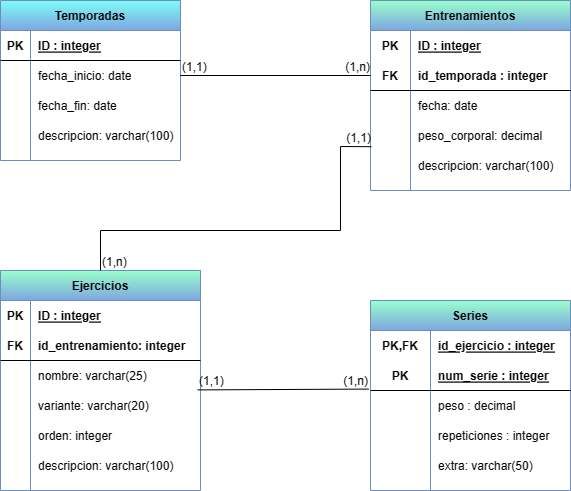

The diagram above was exported from draw.io. Its source (the exported page's mxGraphModel, read from the mxfile embedded in the PNG):
<mxGraphModel dx="992" dy="617" grid="1" gridSize="10" guides="1" tooltips="1" connect="1" arrows="1" fold="1" page="1" pageScale="1" pageWidth="827" pageHeight="1169" math="0" shadow="0">
  <root>
    <mxCell id="0" />
    <mxCell id="1" parent="0" />
    <mxCell id="gfh0Y4m1lg1BYqqL2Ov4-1" value="Temporadas" style="shape=table;startSize=30;container=1;collapsible=1;childLayout=tableLayout;fixedRows=1;rowLines=0;fontStyle=1;align=center;resizeLast=1;strokeColor=#6c8ebf;gradientColor=#7ea6e0;fillColor=#7EFCF8;" vertex="1" parent="1">
      <mxGeometry x="90" y="50" width="180" height="160" as="geometry" />
    </mxCell>
    <mxCell id="gfh0Y4m1lg1BYqqL2Ov4-2" value="" style="shape=partialRectangle;collapsible=0;dropTarget=0;pointerEvents=0;fillColor=none;top=0;left=0;bottom=1;right=0;points=[[0,0.5],[1,0.5]];portConstraint=eastwest;" vertex="1" parent="gfh0Y4m1lg1BYqqL2Ov4-1">
      <mxGeometry y="30" width="180" height="30" as="geometry" />
    </mxCell>
    <mxCell id="gfh0Y4m1lg1BYqqL2Ov4-3" value="PK" style="shape=partialRectangle;connectable=0;fillColor=none;top=0;left=0;bottom=0;right=0;fontStyle=1;overflow=hidden;" vertex="1" parent="gfh0Y4m1lg1BYqqL2Ov4-2">
      <mxGeometry width="30" height="30" as="geometry" />
    </mxCell>
    <mxCell id="gfh0Y4m1lg1BYqqL2Ov4-4" value="ID : integer" style="shape=partialRectangle;connectable=0;fillColor=none;top=0;left=0;bottom=0;right=0;align=left;spacingLeft=6;fontStyle=5;overflow=hidden;" vertex="1" parent="gfh0Y4m1lg1BYqqL2Ov4-2">
      <mxGeometry x="30" width="150" height="30" as="geometry" />
    </mxCell>
    <mxCell id="gfh0Y4m1lg1BYqqL2Ov4-5" value="" style="shape=partialRectangle;collapsible=0;dropTarget=0;pointerEvents=0;fillColor=none;top=0;left=0;bottom=0;right=0;points=[[0,0.5],[1,0.5]];portConstraint=eastwest;" vertex="1" parent="gfh0Y4m1lg1BYqqL2Ov4-1">
      <mxGeometry y="60" width="180" height="30" as="geometry" />
    </mxCell>
    <mxCell id="gfh0Y4m1lg1BYqqL2Ov4-6" value="" style="shape=partialRectangle;connectable=0;fillColor=none;top=0;left=0;bottom=0;right=0;editable=1;overflow=hidden;" vertex="1" parent="gfh0Y4m1lg1BYqqL2Ov4-5">
      <mxGeometry width="30" height="30" as="geometry" />
    </mxCell>
    <mxCell id="gfh0Y4m1lg1BYqqL2Ov4-7" value="fecha_inicio: date" style="shape=partialRectangle;connectable=0;fillColor=none;top=0;left=0;bottom=0;right=0;align=left;spacingLeft=6;overflow=hidden;" vertex="1" parent="gfh0Y4m1lg1BYqqL2Ov4-5">
      <mxGeometry x="30" width="150" height="30" as="geometry" />
    </mxCell>
    <mxCell id="gfh0Y4m1lg1BYqqL2Ov4-8" value="" style="shape=partialRectangle;collapsible=0;dropTarget=0;pointerEvents=0;fillColor=none;top=0;left=0;bottom=0;right=0;points=[[0,0.5],[1,0.5]];portConstraint=eastwest;" vertex="1" parent="gfh0Y4m1lg1BYqqL2Ov4-1">
      <mxGeometry y="90" width="180" height="30" as="geometry" />
    </mxCell>
    <mxCell id="gfh0Y4m1lg1BYqqL2Ov4-9" value="" style="shape=partialRectangle;connectable=0;fillColor=none;top=0;left=0;bottom=0;right=0;editable=1;overflow=hidden;" vertex="1" parent="gfh0Y4m1lg1BYqqL2Ov4-8">
      <mxGeometry width="30" height="30" as="geometry" />
    </mxCell>
    <mxCell id="gfh0Y4m1lg1BYqqL2Ov4-10" value="fecha_fin: date" style="shape=partialRectangle;connectable=0;fillColor=none;top=0;left=0;bottom=0;right=0;align=left;spacingLeft=6;overflow=hidden;" vertex="1" parent="gfh0Y4m1lg1BYqqL2Ov4-8">
      <mxGeometry x="30" width="150" height="30" as="geometry" />
    </mxCell>
    <mxCell id="gfh0Y4m1lg1BYqqL2Ov4-11" value="" style="shape=partialRectangle;collapsible=0;dropTarget=0;pointerEvents=0;fillColor=none;top=0;left=0;bottom=0;right=0;points=[[0,0.5],[1,0.5]];portConstraint=eastwest;" vertex="1" parent="gfh0Y4m1lg1BYqqL2Ov4-1">
      <mxGeometry y="120" width="180" height="30" as="geometry" />
    </mxCell>
    <mxCell id="gfh0Y4m1lg1BYqqL2Ov4-12" value="" style="shape=partialRectangle;connectable=0;fillColor=none;top=0;left=0;bottom=0;right=0;editable=1;overflow=hidden;" vertex="1" parent="gfh0Y4m1lg1BYqqL2Ov4-11">
      <mxGeometry width="30" height="30" as="geometry" />
    </mxCell>
    <mxCell id="gfh0Y4m1lg1BYqqL2Ov4-13" value="descripcion: varchar(100)" style="shape=partialRectangle;connectable=0;fillColor=none;top=0;left=0;bottom=0;right=0;align=left;spacingLeft=6;overflow=hidden;" vertex="1" parent="gfh0Y4m1lg1BYqqL2Ov4-11">
      <mxGeometry x="30" width="150" height="30" as="geometry" />
    </mxCell>
    <mxCell id="gfh0Y4m1lg1BYqqL2Ov4-26" value="Entrenamientos" style="shape=table;startSize=30;container=1;collapsible=1;childLayout=tableLayout;fixedRows=1;rowLines=0;fontStyle=1;align=center;resizeLast=1;gradientColor=#7ea6e0;fillColor=#99FFCC;strokeColor=#6c8ebf;" vertex="1" parent="1">
      <mxGeometry x="460" y="50" width="200" height="190" as="geometry" />
    </mxCell>
    <mxCell id="gfh0Y4m1lg1BYqqL2Ov4-27" value="" style="shape=partialRectangle;collapsible=0;dropTarget=0;pointerEvents=0;fillColor=none;top=0;left=0;bottom=0;right=0;points=[[0,0.5],[1,0.5]];portConstraint=eastwest;" vertex="1" parent="gfh0Y4m1lg1BYqqL2Ov4-26">
      <mxGeometry y="30" width="200" height="30" as="geometry" />
    </mxCell>
    <mxCell id="gfh0Y4m1lg1BYqqL2Ov4-28" value="PK" style="shape=partialRectangle;connectable=0;fillColor=none;top=0;left=0;bottom=0;right=0;fontStyle=1;overflow=hidden;" vertex="1" parent="gfh0Y4m1lg1BYqqL2Ov4-27">
      <mxGeometry width="40" height="30" as="geometry" />
    </mxCell>
    <mxCell id="gfh0Y4m1lg1BYqqL2Ov4-29" value="ID : integer" style="shape=partialRectangle;connectable=0;fillColor=none;top=0;left=0;bottom=0;right=0;align=left;spacingLeft=6;fontStyle=5;overflow=hidden;" vertex="1" parent="gfh0Y4m1lg1BYqqL2Ov4-27">
      <mxGeometry x="40" width="160" height="30" as="geometry" />
    </mxCell>
    <mxCell id="gfh0Y4m1lg1BYqqL2Ov4-30" value="" style="shape=partialRectangle;collapsible=0;dropTarget=0;pointerEvents=0;fillColor=none;top=0;left=0;bottom=1;right=0;points=[[0,0.5],[1,0.5]];portConstraint=eastwest;" vertex="1" parent="gfh0Y4m1lg1BYqqL2Ov4-26">
      <mxGeometry y="60" width="200" height="30" as="geometry" />
    </mxCell>
    <mxCell id="gfh0Y4m1lg1BYqqL2Ov4-31" value="FK" style="shape=partialRectangle;connectable=0;fillColor=none;top=0;left=0;bottom=0;right=0;fontStyle=1;overflow=hidden;" vertex="1" parent="gfh0Y4m1lg1BYqqL2Ov4-30">
      <mxGeometry width="40" height="30" as="geometry" />
    </mxCell>
    <mxCell id="gfh0Y4m1lg1BYqqL2Ov4-32" value="id_temporada : integer" style="shape=partialRectangle;connectable=0;fillColor=none;top=0;left=0;bottom=0;right=0;align=left;spacingLeft=6;fontStyle=1;overflow=hidden;" vertex="1" parent="gfh0Y4m1lg1BYqqL2Ov4-30">
      <mxGeometry x="40" width="160" height="30" as="geometry" />
    </mxCell>
    <mxCell id="gfh0Y4m1lg1BYqqL2Ov4-33" value="" style="shape=partialRectangle;collapsible=0;dropTarget=0;pointerEvents=0;fillColor=none;top=0;left=0;bottom=0;right=0;points=[[0,0.5],[1,0.5]];portConstraint=eastwest;" vertex="1" parent="gfh0Y4m1lg1BYqqL2Ov4-26">
      <mxGeometry y="90" width="200" height="30" as="geometry" />
    </mxCell>
    <mxCell id="gfh0Y4m1lg1BYqqL2Ov4-34" value="" style="shape=partialRectangle;connectable=0;fillColor=none;top=0;left=0;bottom=0;right=0;editable=1;overflow=hidden;" vertex="1" parent="gfh0Y4m1lg1BYqqL2Ov4-33">
      <mxGeometry width="40" height="30" as="geometry" />
    </mxCell>
    <mxCell id="gfh0Y4m1lg1BYqqL2Ov4-35" value="fecha: date" style="shape=partialRectangle;connectable=0;fillColor=none;top=0;left=0;bottom=0;right=0;align=left;spacingLeft=6;overflow=hidden;" vertex="1" parent="gfh0Y4m1lg1BYqqL2Ov4-33">
      <mxGeometry x="40" width="160" height="30" as="geometry" />
    </mxCell>
    <mxCell id="gfh0Y4m1lg1BYqqL2Ov4-36" value="" style="shape=partialRectangle;collapsible=0;dropTarget=0;pointerEvents=0;fillColor=none;top=0;left=0;bottom=0;right=0;points=[[0,0.5],[1,0.5]];portConstraint=eastwest;" vertex="1" parent="gfh0Y4m1lg1BYqqL2Ov4-26">
      <mxGeometry y="120" width="200" height="30" as="geometry" />
    </mxCell>
    <mxCell id="gfh0Y4m1lg1BYqqL2Ov4-37" value="" style="shape=partialRectangle;connectable=0;fillColor=none;top=0;left=0;bottom=0;right=0;editable=1;overflow=hidden;" vertex="1" parent="gfh0Y4m1lg1BYqqL2Ov4-36">
      <mxGeometry width="40" height="30" as="geometry" />
    </mxCell>
    <mxCell id="gfh0Y4m1lg1BYqqL2Ov4-38" value="peso_corporal: decimal" style="shape=partialRectangle;connectable=0;fillColor=none;top=0;left=0;bottom=0;right=0;align=left;spacingLeft=6;overflow=hidden;" vertex="1" parent="gfh0Y4m1lg1BYqqL2Ov4-36">
      <mxGeometry x="40" width="160" height="30" as="geometry" />
    </mxCell>
    <mxCell id="gfh0Y4m1lg1BYqqL2Ov4-51" value="" style="shape=partialRectangle;collapsible=0;dropTarget=0;pointerEvents=0;fillColor=none;top=0;left=0;bottom=0;right=0;points=[[0,0.5],[1,0.5]];portConstraint=eastwest;" vertex="1" parent="gfh0Y4m1lg1BYqqL2Ov4-26">
      <mxGeometry y="150" width="200" height="30" as="geometry" />
    </mxCell>
    <mxCell id="gfh0Y4m1lg1BYqqL2Ov4-52" value="" style="shape=partialRectangle;connectable=0;fillColor=none;top=0;left=0;bottom=0;right=0;editable=1;overflow=hidden;" vertex="1" parent="gfh0Y4m1lg1BYqqL2Ov4-51">
      <mxGeometry width="40" height="30" as="geometry" />
    </mxCell>
    <mxCell id="gfh0Y4m1lg1BYqqL2Ov4-53" value="descripcion: varchar(100)" style="shape=partialRectangle;connectable=0;fillColor=none;top=0;left=0;bottom=0;right=0;align=left;spacingLeft=6;overflow=hidden;" vertex="1" parent="gfh0Y4m1lg1BYqqL2Ov4-51">
      <mxGeometry x="40" width="160" height="30" as="geometry" />
    </mxCell>
    <mxCell id="gfh0Y4m1lg1BYqqL2Ov4-67" value="Ejercicios" style="shape=table;startSize=30;container=1;collapsible=1;childLayout=tableLayout;fixedRows=1;rowLines=0;fontStyle=1;align=center;resizeLast=1;gradientColor=#7ea6e0;fillColor=#99FFCC;strokeColor=#6c8ebf;" vertex="1" parent="1">
      <mxGeometry x="90" y="320" width="200" height="220" as="geometry" />
    </mxCell>
    <mxCell id="gfh0Y4m1lg1BYqqL2Ov4-68" value="" style="shape=partialRectangle;collapsible=0;dropTarget=0;pointerEvents=0;fillColor=none;top=0;left=0;bottom=0;right=0;points=[[0,0.5],[1,0.5]];portConstraint=eastwest;" vertex="1" parent="gfh0Y4m1lg1BYqqL2Ov4-67">
      <mxGeometry y="30" width="200" height="30" as="geometry" />
    </mxCell>
    <mxCell id="gfh0Y4m1lg1BYqqL2Ov4-69" value="PK" style="shape=partialRectangle;connectable=0;fillColor=none;top=0;left=0;bottom=0;right=0;fontStyle=1;overflow=hidden;" vertex="1" parent="gfh0Y4m1lg1BYqqL2Ov4-68">
      <mxGeometry width="30" height="30" as="geometry" />
    </mxCell>
    <mxCell id="gfh0Y4m1lg1BYqqL2Ov4-70" value="ID : integer" style="shape=partialRectangle;connectable=0;fillColor=none;top=0;left=0;bottom=0;right=0;align=left;spacingLeft=6;fontStyle=5;overflow=hidden;" vertex="1" parent="gfh0Y4m1lg1BYqqL2Ov4-68">
      <mxGeometry x="30" width="170" height="30" as="geometry" />
    </mxCell>
    <mxCell id="gfh0Y4m1lg1BYqqL2Ov4-71" value="" style="shape=partialRectangle;collapsible=0;dropTarget=0;pointerEvents=0;fillColor=none;top=0;left=0;bottom=1;right=0;points=[[0,0.5],[1,0.5]];portConstraint=eastwest;" vertex="1" parent="gfh0Y4m1lg1BYqqL2Ov4-67">
      <mxGeometry y="60" width="200" height="30" as="geometry" />
    </mxCell>
    <mxCell id="gfh0Y4m1lg1BYqqL2Ov4-72" value="FK" style="shape=partialRectangle;connectable=0;fillColor=none;top=0;left=0;bottom=0;right=0;fontStyle=1;overflow=hidden;" vertex="1" parent="gfh0Y4m1lg1BYqqL2Ov4-71">
      <mxGeometry width="30" height="30" as="geometry" />
    </mxCell>
    <mxCell id="gfh0Y4m1lg1BYqqL2Ov4-73" value="id_entrenamiento: integer" style="shape=partialRectangle;connectable=0;fillColor=none;top=0;left=0;bottom=0;right=0;align=left;spacingLeft=6;fontStyle=1;overflow=hidden;" vertex="1" parent="gfh0Y4m1lg1BYqqL2Ov4-71">
      <mxGeometry x="30" width="170" height="30" as="geometry" />
    </mxCell>
    <mxCell id="gfh0Y4m1lg1BYqqL2Ov4-74" value="" style="shape=partialRectangle;collapsible=0;dropTarget=0;pointerEvents=0;fillColor=none;top=0;left=0;bottom=0;right=0;points=[[0,0.5],[1,0.5]];portConstraint=eastwest;" vertex="1" parent="gfh0Y4m1lg1BYqqL2Ov4-67">
      <mxGeometry y="90" width="200" height="30" as="geometry" />
    </mxCell>
    <mxCell id="gfh0Y4m1lg1BYqqL2Ov4-75" value="" style="shape=partialRectangle;connectable=0;fillColor=none;top=0;left=0;bottom=0;right=0;editable=1;overflow=hidden;" vertex="1" parent="gfh0Y4m1lg1BYqqL2Ov4-74">
      <mxGeometry width="30" height="30" as="geometry" />
    </mxCell>
    <mxCell id="gfh0Y4m1lg1BYqqL2Ov4-76" value="nombre: varchar(25)" style="shape=partialRectangle;connectable=0;fillColor=none;top=0;left=0;bottom=0;right=0;align=left;spacingLeft=6;overflow=hidden;" vertex="1" parent="gfh0Y4m1lg1BYqqL2Ov4-74">
      <mxGeometry x="30" width="170" height="30" as="geometry" />
    </mxCell>
    <mxCell id="gfh0Y4m1lg1BYqqL2Ov4-77" value="" style="shape=partialRectangle;collapsible=0;dropTarget=0;pointerEvents=0;fillColor=none;top=0;left=0;bottom=0;right=0;points=[[0,0.5],[1,0.5]];portConstraint=eastwest;" vertex="1" parent="gfh0Y4m1lg1BYqqL2Ov4-67">
      <mxGeometry y="120" width="200" height="30" as="geometry" />
    </mxCell>
    <mxCell id="gfh0Y4m1lg1BYqqL2Ov4-78" value="" style="shape=partialRectangle;connectable=0;fillColor=none;top=0;left=0;bottom=0;right=0;editable=1;overflow=hidden;" vertex="1" parent="gfh0Y4m1lg1BYqqL2Ov4-77">
      <mxGeometry width="30" height="30" as="geometry" />
    </mxCell>
    <mxCell id="gfh0Y4m1lg1BYqqL2Ov4-79" value="variante: varchar(20)" style="shape=partialRectangle;connectable=0;fillColor=none;top=0;left=0;bottom=0;right=0;align=left;spacingLeft=6;overflow=hidden;" vertex="1" parent="gfh0Y4m1lg1BYqqL2Ov4-77">
      <mxGeometry x="30" width="170" height="30" as="geometry" />
    </mxCell>
    <mxCell id="gfh0Y4m1lg1BYqqL2Ov4-99" value="" style="shape=partialRectangle;collapsible=0;dropTarget=0;pointerEvents=0;fillColor=none;top=0;left=0;bottom=0;right=0;points=[[0,0.5],[1,0.5]];portConstraint=eastwest;" vertex="1" parent="gfh0Y4m1lg1BYqqL2Ov4-67">
      <mxGeometry y="150" width="200" height="30" as="geometry" />
    </mxCell>
    <mxCell id="gfh0Y4m1lg1BYqqL2Ov4-100" value="" style="shape=partialRectangle;connectable=0;fillColor=none;top=0;left=0;bottom=0;right=0;editable=1;overflow=hidden;" vertex="1" parent="gfh0Y4m1lg1BYqqL2Ov4-99">
      <mxGeometry width="30" height="30" as="geometry" />
    </mxCell>
    <mxCell id="gfh0Y4m1lg1BYqqL2Ov4-101" value="orden: integer" style="shape=partialRectangle;connectable=0;fillColor=none;top=0;left=0;bottom=0;right=0;align=left;spacingLeft=6;overflow=hidden;" vertex="1" parent="gfh0Y4m1lg1BYqqL2Ov4-99">
      <mxGeometry x="30" width="170" height="30" as="geometry" />
    </mxCell>
    <mxCell id="gfh0Y4m1lg1BYqqL2Ov4-103" value="" style="shape=partialRectangle;collapsible=0;dropTarget=0;pointerEvents=0;fillColor=none;top=0;left=0;bottom=0;right=0;points=[[0,0.5],[1,0.5]];portConstraint=eastwest;" vertex="1" parent="gfh0Y4m1lg1BYqqL2Ov4-67">
      <mxGeometry y="180" width="200" height="30" as="geometry" />
    </mxCell>
    <mxCell id="gfh0Y4m1lg1BYqqL2Ov4-104" value="" style="shape=partialRectangle;connectable=0;fillColor=none;top=0;left=0;bottom=0;right=0;editable=1;overflow=hidden;" vertex="1" parent="gfh0Y4m1lg1BYqqL2Ov4-103">
      <mxGeometry width="30" height="30" as="geometry" />
    </mxCell>
    <mxCell id="gfh0Y4m1lg1BYqqL2Ov4-105" value="descripcion: varchar(100)" style="shape=partialRectangle;connectable=0;fillColor=none;top=0;left=0;bottom=0;right=0;align=left;spacingLeft=6;overflow=hidden;" vertex="1" parent="gfh0Y4m1lg1BYqqL2Ov4-103">
      <mxGeometry x="30" width="170" height="30" as="geometry" />
    </mxCell>
    <mxCell id="gfh0Y4m1lg1BYqqL2Ov4-80" value="Series" style="shape=table;startSize=30;container=1;collapsible=1;childLayout=tableLayout;fixedRows=1;rowLines=0;fontStyle=1;align=center;resizeLast=1;gradientColor=#7ea6e0;fillColor=#99FFCC;strokeColor=#6c8ebf;" vertex="1" parent="1">
      <mxGeometry x="460" y="350" width="200" height="190" as="geometry" />
    </mxCell>
    <mxCell id="gfh0Y4m1lg1BYqqL2Ov4-81" value="" style="shape=partialRectangle;collapsible=0;dropTarget=0;pointerEvents=0;fillColor=none;top=0;left=0;bottom=0;right=0;points=[[0,0.5],[1,0.5]];portConstraint=eastwest;" vertex="1" parent="gfh0Y4m1lg1BYqqL2Ov4-80">
      <mxGeometry y="30" width="200" height="30" as="geometry" />
    </mxCell>
    <mxCell id="gfh0Y4m1lg1BYqqL2Ov4-82" value="PK,FK" style="shape=partialRectangle;connectable=0;fillColor=none;top=0;left=0;bottom=0;right=0;fontStyle=1;overflow=hidden;" vertex="1" parent="gfh0Y4m1lg1BYqqL2Ov4-81">
      <mxGeometry width="60" height="30" as="geometry" />
    </mxCell>
    <mxCell id="gfh0Y4m1lg1BYqqL2Ov4-83" value="id_ejercicio : integer" style="shape=partialRectangle;connectable=0;fillColor=none;top=0;left=0;bottom=0;right=0;align=left;spacingLeft=6;fontStyle=5;overflow=hidden;" vertex="1" parent="gfh0Y4m1lg1BYqqL2Ov4-81">
      <mxGeometry x="60" width="140" height="30" as="geometry" />
    </mxCell>
    <mxCell id="gfh0Y4m1lg1BYqqL2Ov4-84" value="" style="shape=partialRectangle;collapsible=0;dropTarget=0;pointerEvents=0;fillColor=none;top=0;left=0;bottom=1;right=0;points=[[0,0.5],[1,0.5]];portConstraint=eastwest;" vertex="1" parent="gfh0Y4m1lg1BYqqL2Ov4-80">
      <mxGeometry y="60" width="200" height="30" as="geometry" />
    </mxCell>
    <mxCell id="gfh0Y4m1lg1BYqqL2Ov4-85" value="PK" style="shape=partialRectangle;connectable=0;fillColor=none;top=0;left=0;bottom=0;right=0;fontStyle=1;overflow=hidden;" vertex="1" parent="gfh0Y4m1lg1BYqqL2Ov4-84">
      <mxGeometry width="60" height="30" as="geometry" />
    </mxCell>
    <mxCell id="gfh0Y4m1lg1BYqqL2Ov4-86" value="num_serie : integer" style="shape=partialRectangle;connectable=0;fillColor=none;top=0;left=0;bottom=0;right=0;align=left;spacingLeft=6;fontStyle=5;overflow=hidden;" vertex="1" parent="gfh0Y4m1lg1BYqqL2Ov4-84">
      <mxGeometry x="60" width="140" height="30" as="geometry" />
    </mxCell>
    <mxCell id="gfh0Y4m1lg1BYqqL2Ov4-87" value="" style="shape=partialRectangle;collapsible=0;dropTarget=0;pointerEvents=0;fillColor=none;top=0;left=0;bottom=0;right=0;points=[[0,0.5],[1,0.5]];portConstraint=eastwest;" vertex="1" parent="gfh0Y4m1lg1BYqqL2Ov4-80">
      <mxGeometry y="90" width="200" height="30" as="geometry" />
    </mxCell>
    <mxCell id="gfh0Y4m1lg1BYqqL2Ov4-88" value="" style="shape=partialRectangle;connectable=0;fillColor=none;top=0;left=0;bottom=0;right=0;editable=1;overflow=hidden;" vertex="1" parent="gfh0Y4m1lg1BYqqL2Ov4-87">
      <mxGeometry width="60" height="30" as="geometry" />
    </mxCell>
    <mxCell id="gfh0Y4m1lg1BYqqL2Ov4-89" value="peso : decimal" style="shape=partialRectangle;connectable=0;fillColor=none;top=0;left=0;bottom=0;right=0;align=left;spacingLeft=6;overflow=hidden;" vertex="1" parent="gfh0Y4m1lg1BYqqL2Ov4-87">
      <mxGeometry x="60" width="140" height="30" as="geometry" />
    </mxCell>
    <mxCell id="gfh0Y4m1lg1BYqqL2Ov4-90" value="" style="shape=partialRectangle;collapsible=0;dropTarget=0;pointerEvents=0;fillColor=none;top=0;left=0;bottom=0;right=0;points=[[0,0.5],[1,0.5]];portConstraint=eastwest;" vertex="1" parent="gfh0Y4m1lg1BYqqL2Ov4-80">
      <mxGeometry y="120" width="200" height="30" as="geometry" />
    </mxCell>
    <mxCell id="gfh0Y4m1lg1BYqqL2Ov4-91" value="" style="shape=partialRectangle;connectable=0;fillColor=none;top=0;left=0;bottom=0;right=0;editable=1;overflow=hidden;" vertex="1" parent="gfh0Y4m1lg1BYqqL2Ov4-90">
      <mxGeometry width="60" height="30" as="geometry" />
    </mxCell>
    <mxCell id="gfh0Y4m1lg1BYqqL2Ov4-92" value="repeticiones : integer" style="shape=partialRectangle;connectable=0;fillColor=none;top=0;left=0;bottom=0;right=0;align=left;spacingLeft=6;overflow=hidden;" vertex="1" parent="gfh0Y4m1lg1BYqqL2Ov4-90">
      <mxGeometry x="60" width="140" height="30" as="geometry" />
    </mxCell>
    <mxCell id="gfh0Y4m1lg1BYqqL2Ov4-94" value="" style="shape=partialRectangle;collapsible=0;dropTarget=0;pointerEvents=0;fillColor=none;top=0;left=0;bottom=0;right=0;points=[[0,0.5],[1,0.5]];portConstraint=eastwest;" vertex="1" parent="gfh0Y4m1lg1BYqqL2Ov4-80">
      <mxGeometry y="150" width="200" height="30" as="geometry" />
    </mxCell>
    <mxCell id="gfh0Y4m1lg1BYqqL2Ov4-95" value="" style="shape=partialRectangle;connectable=0;fillColor=none;top=0;left=0;bottom=0;right=0;editable=1;overflow=hidden;" vertex="1" parent="gfh0Y4m1lg1BYqqL2Ov4-94">
      <mxGeometry width="60" height="30" as="geometry" />
    </mxCell>
    <mxCell id="gfh0Y4m1lg1BYqqL2Ov4-96" value="extra: varchar(50)" style="shape=partialRectangle;connectable=0;fillColor=none;top=0;left=0;bottom=0;right=0;align=left;spacingLeft=6;overflow=hidden;" vertex="1" parent="gfh0Y4m1lg1BYqqL2Ov4-94">
      <mxGeometry x="60" width="140" height="30" as="geometry" />
    </mxCell>
    <mxCell id="gfh0Y4m1lg1BYqqL2Ov4-106" value="" style="endArrow=none;html=1;rounded=0;entryX=0.004;entryY=-0.127;entryDx=0;entryDy=0;entryPerimeter=0;exitX=0.5;exitY=0;exitDx=0;exitDy=0;" edge="1" parent="1" source="gfh0Y4m1lg1BYqqL2Ov4-67" target="gfh0Y4m1lg1BYqqL2Ov4-51">
      <mxGeometry relative="1" as="geometry">
        <mxPoint x="330" y="320" as="sourcePoint" />
        <mxPoint x="490" y="320" as="targetPoint" />
        <Array as="points">
          <mxPoint x="190" y="280" />
          <mxPoint x="430" y="280" />
          <mxPoint x="430" y="196" />
        </Array>
      </mxGeometry>
    </mxCell>
    <mxCell id="gfh0Y4m1lg1BYqqL2Ov4-107" value="(1,n)" style="resizable=0;html=1;align=left;verticalAlign=bottom;" connectable="0" vertex="1" parent="gfh0Y4m1lg1BYqqL2Ov4-106">
      <mxGeometry x="-1" relative="1" as="geometry" />
    </mxCell>
    <mxCell id="gfh0Y4m1lg1BYqqL2Ov4-108" value="(1,1)" style="resizable=0;html=1;align=right;verticalAlign=bottom;" connectable="0" vertex="1" parent="gfh0Y4m1lg1BYqqL2Ov4-106">
      <mxGeometry x="1" relative="1" as="geometry" />
    </mxCell>
    <mxCell id="gfh0Y4m1lg1BYqqL2Ov4-109" value="" style="endArrow=none;html=1;rounded=0;exitX=0.986;exitY=-0.02;exitDx=0;exitDy=0;exitPerimeter=0;entryX=-0.008;entryY=-0.047;entryDx=0;entryDy=0;entryPerimeter=0;" edge="1" parent="1" source="gfh0Y4m1lg1BYqqL2Ov4-77" target="gfh0Y4m1lg1BYqqL2Ov4-87">
      <mxGeometry relative="1" as="geometry">
        <mxPoint x="330" y="320" as="sourcePoint" />
        <mxPoint x="490" y="320" as="targetPoint" />
      </mxGeometry>
    </mxCell>
    <mxCell id="gfh0Y4m1lg1BYqqL2Ov4-110" value="(1,1)" style="resizable=0;html=1;align=left;verticalAlign=bottom;" connectable="0" vertex="1" parent="gfh0Y4m1lg1BYqqL2Ov4-109">
      <mxGeometry x="-1" relative="1" as="geometry" />
    </mxCell>
    <mxCell id="gfh0Y4m1lg1BYqqL2Ov4-111" value="(1,n)" style="resizable=0;html=1;align=right;verticalAlign=bottom;" connectable="0" vertex="1" parent="gfh0Y4m1lg1BYqqL2Ov4-109">
      <mxGeometry x="1" relative="1" as="geometry" />
    </mxCell>
    <mxCell id="gfh0Y4m1lg1BYqqL2Ov4-113" value="" style="endArrow=none;html=1;rounded=0;exitX=1;exitY=0.5;exitDx=0;exitDy=0;entryX=0;entryY=0.5;entryDx=0;entryDy=0;" edge="1" parent="1" source="gfh0Y4m1lg1BYqqL2Ov4-5" target="gfh0Y4m1lg1BYqqL2Ov4-30">
      <mxGeometry relative="1" as="geometry">
        <mxPoint x="280.00000000000006" y="110.81000000000012" as="sourcePoint" />
        <mxPoint x="290" y="50" as="targetPoint" />
      </mxGeometry>
    </mxCell>
    <mxCell id="gfh0Y4m1lg1BYqqL2Ov4-114" value="(1,1)" style="resizable=0;html=1;align=left;verticalAlign=bottom;" connectable="0" vertex="1" parent="gfh0Y4m1lg1BYqqL2Ov4-113">
      <mxGeometry x="-1" relative="1" as="geometry" />
    </mxCell>
    <mxCell id="gfh0Y4m1lg1BYqqL2Ov4-115" value="(1,n)" style="resizable=0;html=1;align=right;verticalAlign=bottom;" connectable="0" vertex="1" parent="gfh0Y4m1lg1BYqqL2Ov4-113">
      <mxGeometry x="1" relative="1" as="geometry" />
    </mxCell>
  </root>
</mxGraphModel>